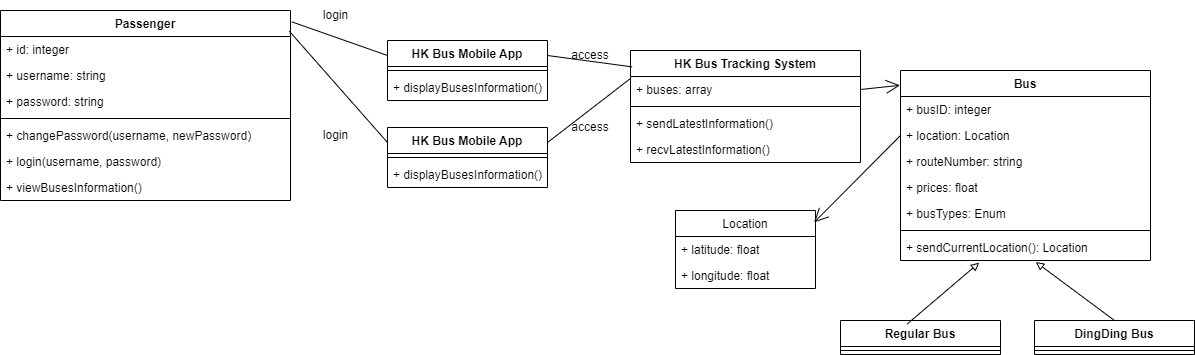

The diagram above was exported from draw.io. Its source (the exported page's mxGraphModel, read from the mxfile embedded in the PNG):
<mxGraphModel dx="2107" dy="677" grid="1" gridSize="10" guides="1" tooltips="1" connect="1" arrows="1" fold="1" page="1" pageScale="1" pageWidth="827" pageHeight="1169" math="0" shadow="0">
  <root>
    <mxCell id="0" />
    <mxCell id="1" parent="0" />
    <mxCell id="Zpfk5f3Edi4mFR9ruWLb-1" value="Bus" style="swimlane;fontStyle=1;align=center;verticalAlign=top;childLayout=stackLayout;horizontal=1;startSize=26;horizontalStack=0;resizeParent=1;resizeParentMax=0;resizeLast=0;collapsible=1;marginBottom=0;" parent="1" vertex="1">
      <mxGeometry x="100" y="280" width="250" height="190" as="geometry" />
    </mxCell>
    <mxCell id="Zpfk5f3Edi4mFR9ruWLb-2" value="+ busID: integer" style="text;strokeColor=none;fillColor=none;align=left;verticalAlign=top;spacingLeft=4;spacingRight=4;overflow=hidden;rotatable=0;points=[[0,0.5],[1,0.5]];portConstraint=eastwest;" parent="Zpfk5f3Edi4mFR9ruWLb-1" vertex="1">
      <mxGeometry y="26" width="250" height="26" as="geometry" />
    </mxCell>
    <mxCell id="Zpfk5f3Edi4mFR9ruWLb-16" value="+ location: Location" style="text;strokeColor=none;fillColor=none;align=left;verticalAlign=top;spacingLeft=4;spacingRight=4;overflow=hidden;rotatable=0;points=[[0,0.5],[1,0.5]];portConstraint=eastwest;" parent="Zpfk5f3Edi4mFR9ruWLb-1" vertex="1">
      <mxGeometry y="52" width="250" height="26" as="geometry" />
    </mxCell>
    <mxCell id="Zpfk5f3Edi4mFR9ruWLb-17" value="+ routeNumber: string" style="text;strokeColor=none;fillColor=none;align=left;verticalAlign=top;spacingLeft=4;spacingRight=4;overflow=hidden;rotatable=0;points=[[0,0.5],[1,0.5]];portConstraint=eastwest;" parent="Zpfk5f3Edi4mFR9ruWLb-1" vertex="1">
      <mxGeometry y="78" width="250" height="26" as="geometry" />
    </mxCell>
    <mxCell id="Zpfk5f3Edi4mFR9ruWLb-18" value="+ prices: float" style="text;strokeColor=none;fillColor=none;align=left;verticalAlign=top;spacingLeft=4;spacingRight=4;overflow=hidden;rotatable=0;points=[[0,0.5],[1,0.5]];portConstraint=eastwest;" parent="Zpfk5f3Edi4mFR9ruWLb-1" vertex="1">
      <mxGeometry y="104" width="250" height="26" as="geometry" />
    </mxCell>
    <mxCell id="Zpfk5f3Edi4mFR9ruWLb-5" value="+ busTypes: Enum" style="text;strokeColor=none;fillColor=none;align=left;verticalAlign=top;spacingLeft=4;spacingRight=4;overflow=hidden;rotatable=0;points=[[0,0.5],[1,0.5]];portConstraint=eastwest;" parent="Zpfk5f3Edi4mFR9ruWLb-1" vertex="1">
      <mxGeometry y="130" width="250" height="26" as="geometry" />
    </mxCell>
    <mxCell id="Zpfk5f3Edi4mFR9ruWLb-3" value="" style="line;strokeWidth=1;fillColor=none;align=left;verticalAlign=middle;spacingTop=-1;spacingLeft=3;spacingRight=3;rotatable=0;labelPosition=right;points=[];portConstraint=eastwest;strokeColor=inherit;" parent="Zpfk5f3Edi4mFR9ruWLb-1" vertex="1">
      <mxGeometry y="156" width="250" height="8" as="geometry" />
    </mxCell>
    <mxCell id="Zpfk5f3Edi4mFR9ruWLb-4" value="+ sendCurrentLocation(): Location" style="text;strokeColor=none;fillColor=none;align=left;verticalAlign=top;spacingLeft=4;spacingRight=4;overflow=hidden;rotatable=0;points=[[0,0.5],[1,0.5]];portConstraint=eastwest;" parent="Zpfk5f3Edi4mFR9ruWLb-1" vertex="1">
      <mxGeometry y="164" width="250" height="26" as="geometry" />
    </mxCell>
    <mxCell id="Zpfk5f3Edi4mFR9ruWLb-10" value="Location" style="swimlane;fontStyle=0;childLayout=stackLayout;horizontal=1;startSize=26;fillColor=none;horizontalStack=0;resizeParent=1;resizeParentMax=0;resizeLast=0;collapsible=1;marginBottom=0;" parent="1" vertex="1">
      <mxGeometry x="-125" y="420" width="140" height="78" as="geometry" />
    </mxCell>
    <mxCell id="Zpfk5f3Edi4mFR9ruWLb-11" value="+ latitude: float" style="text;strokeColor=none;fillColor=none;align=left;verticalAlign=top;spacingLeft=4;spacingRight=4;overflow=hidden;rotatable=0;points=[[0,0.5],[1,0.5]];portConstraint=eastwest;" parent="Zpfk5f3Edi4mFR9ruWLb-10" vertex="1">
      <mxGeometry y="26" width="140" height="26" as="geometry" />
    </mxCell>
    <mxCell id="Zpfk5f3Edi4mFR9ruWLb-12" value="+ longitude: float" style="text;strokeColor=none;fillColor=none;align=left;verticalAlign=top;spacingLeft=4;spacingRight=4;overflow=hidden;rotatable=0;points=[[0,0.5],[1,0.5]];portConstraint=eastwest;" parent="Zpfk5f3Edi4mFR9ruWLb-10" vertex="1">
      <mxGeometry y="52" width="140" height="26" as="geometry" />
    </mxCell>
    <mxCell id="T48LlTzva8_KTdj2CX_r-11" style="edgeStyle=none;html=1;entryX=0;entryY=0.25;entryDx=0;entryDy=0;strokeColor=default;endArrow=none;endFill=0;exitX=1.005;exitY=0.06;exitDx=0;exitDy=0;exitPerimeter=0;" edge="1" parent="1" source="Zpfk5f3Edi4mFR9ruWLb-19" target="T48LlTzva8_KTdj2CX_r-2">
      <mxGeometry relative="1" as="geometry">
        <mxPoint x="-490" y="230" as="sourcePoint" />
      </mxGeometry>
    </mxCell>
    <mxCell id="Zpfk5f3Edi4mFR9ruWLb-19" value="Passenger" style="swimlane;fontStyle=1;align=center;verticalAlign=top;childLayout=stackLayout;horizontal=1;startSize=26;horizontalStack=0;resizeParent=1;resizeParentMax=0;resizeLast=0;collapsible=1;marginBottom=0;" parent="1" vertex="1">
      <mxGeometry x="-800" y="220" width="290" height="190" as="geometry" />
    </mxCell>
    <mxCell id="T48LlTzva8_KTdj2CX_r-1" value="+ id: integer" style="text;strokeColor=none;fillColor=none;align=left;verticalAlign=top;spacingLeft=4;spacingRight=4;overflow=hidden;rotatable=0;points=[[0,0.5],[1,0.5]];portConstraint=eastwest;" vertex="1" parent="Zpfk5f3Edi4mFR9ruWLb-19">
      <mxGeometry y="26" width="290" height="26" as="geometry" />
    </mxCell>
    <mxCell id="Zpfk5f3Edi4mFR9ruWLb-23" value="+ username: string" style="text;strokeColor=none;fillColor=none;align=left;verticalAlign=top;spacingLeft=4;spacingRight=4;overflow=hidden;rotatable=0;points=[[0,0.5],[1,0.5]];portConstraint=eastwest;" parent="Zpfk5f3Edi4mFR9ruWLb-19" vertex="1">
      <mxGeometry y="52" width="290" height="26" as="geometry" />
    </mxCell>
    <mxCell id="Zpfk5f3Edi4mFR9ruWLb-20" value="+ password: string" style="text;strokeColor=none;fillColor=none;align=left;verticalAlign=top;spacingLeft=4;spacingRight=4;overflow=hidden;rotatable=0;points=[[0,0.5],[1,0.5]];portConstraint=eastwest;" parent="Zpfk5f3Edi4mFR9ruWLb-19" vertex="1">
      <mxGeometry y="78" width="290" height="26" as="geometry" />
    </mxCell>
    <mxCell id="Zpfk5f3Edi4mFR9ruWLb-21" value="" style="line;strokeWidth=1;fillColor=none;align=left;verticalAlign=middle;spacingTop=-1;spacingLeft=3;spacingRight=3;rotatable=0;labelPosition=right;points=[];portConstraint=eastwest;strokeColor=inherit;" parent="Zpfk5f3Edi4mFR9ruWLb-19" vertex="1">
      <mxGeometry y="104" width="290" height="8" as="geometry" />
    </mxCell>
    <mxCell id="Zpfk5f3Edi4mFR9ruWLb-24" value="+ changePassword(username, newPassword)" style="text;strokeColor=none;fillColor=none;align=left;verticalAlign=top;spacingLeft=4;spacingRight=4;overflow=hidden;rotatable=0;points=[[0,0.5],[1,0.5]];portConstraint=eastwest;" parent="Zpfk5f3Edi4mFR9ruWLb-19" vertex="1">
      <mxGeometry y="112" width="290" height="26" as="geometry" />
    </mxCell>
    <mxCell id="Zpfk5f3Edi4mFR9ruWLb-22" value="+ login(username, password)" style="text;strokeColor=none;fillColor=none;align=left;verticalAlign=top;spacingLeft=4;spacingRight=4;overflow=hidden;rotatable=0;points=[[0,0.5],[1,0.5]];portConstraint=eastwest;" parent="Zpfk5f3Edi4mFR9ruWLb-19" vertex="1">
      <mxGeometry y="138" width="290" height="26" as="geometry" />
    </mxCell>
    <mxCell id="Zpfk5f3Edi4mFR9ruWLb-29" value="+ viewBusesInformation()" style="text;strokeColor=none;fillColor=none;align=left;verticalAlign=top;spacingLeft=4;spacingRight=4;overflow=hidden;rotatable=0;points=[[0,0.5],[1,0.5]];portConstraint=eastwest;" parent="Zpfk5f3Edi4mFR9ruWLb-19" vertex="1">
      <mxGeometry y="164" width="290" height="26" as="geometry" />
    </mxCell>
    <mxCell id="Zpfk5f3Edi4mFR9ruWLb-25" value="HK Bus Tracking System" style="swimlane;fontStyle=1;align=center;verticalAlign=top;childLayout=stackLayout;horizontal=1;startSize=26;horizontalStack=0;resizeParent=1;resizeParentMax=0;resizeLast=0;collapsible=1;marginBottom=0;" parent="1" vertex="1">
      <mxGeometry x="-170" y="260" width="230" height="112" as="geometry" />
    </mxCell>
    <mxCell id="Zpfk5f3Edi4mFR9ruWLb-26" value="+ buses: array" style="text;strokeColor=none;fillColor=none;align=left;verticalAlign=top;spacingLeft=4;spacingRight=4;overflow=hidden;rotatable=0;points=[[0,0.5],[1,0.5]];portConstraint=eastwest;" parent="Zpfk5f3Edi4mFR9ruWLb-25" vertex="1">
      <mxGeometry y="26" width="230" height="26" as="geometry" />
    </mxCell>
    <mxCell id="Zpfk5f3Edi4mFR9ruWLb-27" value="" style="line;strokeWidth=1;fillColor=none;align=left;verticalAlign=middle;spacingTop=-1;spacingLeft=3;spacingRight=3;rotatable=0;labelPosition=right;points=[];portConstraint=eastwest;strokeColor=inherit;" parent="Zpfk5f3Edi4mFR9ruWLb-25" vertex="1">
      <mxGeometry y="52" width="230" height="8" as="geometry" />
    </mxCell>
    <mxCell id="Zpfk5f3Edi4mFR9ruWLb-28" value="+ sendLatestInformation()" style="text;strokeColor=none;fillColor=none;align=left;verticalAlign=top;spacingLeft=4;spacingRight=4;overflow=hidden;rotatable=0;points=[[0,0.5],[1,0.5]];portConstraint=eastwest;" parent="Zpfk5f3Edi4mFR9ruWLb-25" vertex="1">
      <mxGeometry y="60" width="230" height="26" as="geometry" />
    </mxCell>
    <mxCell id="T48LlTzva8_KTdj2CX_r-21" value="+ recvLatestInformation()" style="text;strokeColor=none;fillColor=none;align=left;verticalAlign=top;spacingLeft=4;spacingRight=4;overflow=hidden;rotatable=0;points=[[0,0.5],[1,0.5]];portConstraint=eastwest;" vertex="1" parent="Zpfk5f3Edi4mFR9ruWLb-25">
      <mxGeometry y="86" width="230" height="26" as="geometry" />
    </mxCell>
    <mxCell id="Zpfk5f3Edi4mFR9ruWLb-30" value="" style="endArrow=open;endFill=1;endSize=12;html=1;exitX=0;exitY=0.5;exitDx=0;exitDy=0;entryX=0.99;entryY=0.152;entryDx=0;entryDy=0;entryPerimeter=0;" parent="1" source="Zpfk5f3Edi4mFR9ruWLb-16" target="Zpfk5f3Edi4mFR9ruWLb-10" edge="1">
      <mxGeometry width="160" relative="1" as="geometry">
        <mxPoint x="400" y="240" as="sourcePoint" />
        <mxPoint x="560" y="240" as="targetPoint" />
      </mxGeometry>
    </mxCell>
    <mxCell id="Zpfk5f3Edi4mFR9ruWLb-31" value="" style="endArrow=open;endFill=1;endSize=12;html=1;exitX=1;exitY=0.5;exitDx=0;exitDy=0;entryX=-0.002;entryY=0.078;entryDx=0;entryDy=0;entryPerimeter=0;" parent="1" source="Zpfk5f3Edi4mFR9ruWLb-26" target="Zpfk5f3Edi4mFR9ruWLb-1" edge="1">
      <mxGeometry width="160" relative="1" as="geometry">
        <mxPoint x="-100.00000000000023" y="409.99599999999987" as="sourcePoint" />
        <mxPoint x="-8.269999999999982" y="410.0160000000001" as="targetPoint" />
      </mxGeometry>
    </mxCell>
    <mxCell id="Zpfk5f3Edi4mFR9ruWLb-33" value="access" style="text;html=1;strokeColor=none;fillColor=none;align=center;verticalAlign=middle;whiteSpace=wrap;rounded=0;" parent="1" vertex="1">
      <mxGeometry x="-240" y="322" width="60" height="30" as="geometry" />
    </mxCell>
    <mxCell id="T48LlTzva8_KTdj2CX_r-15" style="edgeStyle=none;html=1;exitX=1;exitY=0.25;exitDx=0;exitDy=0;entryX=0.007;entryY=0.146;entryDx=0;entryDy=0;strokeColor=default;endArrow=none;endFill=0;entryPerimeter=0;" edge="1" parent="1" source="T48LlTzva8_KTdj2CX_r-2" target="Zpfk5f3Edi4mFR9ruWLb-25">
      <mxGeometry relative="1" as="geometry" />
    </mxCell>
    <mxCell id="T48LlTzva8_KTdj2CX_r-2" value="HK Bus Mobile App" style="swimlane;fontStyle=1;align=center;verticalAlign=top;childLayout=stackLayout;horizontal=1;startSize=26;horizontalStack=0;resizeParent=1;resizeParentMax=0;resizeLast=0;collapsible=1;marginBottom=0;" vertex="1" parent="1">
      <mxGeometry x="-413" y="250" width="160" height="60" as="geometry" />
    </mxCell>
    <mxCell id="T48LlTzva8_KTdj2CX_r-4" value="" style="line;strokeWidth=1;fillColor=none;align=left;verticalAlign=middle;spacingTop=-1;spacingLeft=3;spacingRight=3;rotatable=0;labelPosition=right;points=[];portConstraint=eastwest;strokeColor=inherit;" vertex="1" parent="T48LlTzva8_KTdj2CX_r-2">
      <mxGeometry y="26" width="160" height="8" as="geometry" />
    </mxCell>
    <mxCell id="T48LlTzva8_KTdj2CX_r-5" value="+ displayBusesInformation()" style="text;strokeColor=none;fillColor=none;align=left;verticalAlign=top;spacingLeft=4;spacingRight=4;overflow=hidden;rotatable=0;points=[[0,0.5],[1,0.5]];portConstraint=eastwest;" vertex="1" parent="T48LlTzva8_KTdj2CX_r-2">
      <mxGeometry y="34" width="160" height="26" as="geometry" />
    </mxCell>
    <mxCell id="T48LlTzva8_KTdj2CX_r-16" style="edgeStyle=none;html=1;exitX=1;exitY=0.25;exitDx=0;exitDy=0;strokeColor=default;endArrow=none;endFill=0;entryX=0;entryY=0.25;entryDx=0;entryDy=0;" edge="1" parent="1" source="T48LlTzva8_KTdj2CX_r-6" target="Zpfk5f3Edi4mFR9ruWLb-25">
      <mxGeometry relative="1" as="geometry">
        <mxPoint x="-200" y="300" as="targetPoint" />
      </mxGeometry>
    </mxCell>
    <mxCell id="T48LlTzva8_KTdj2CX_r-6" value="HK Bus Mobile App" style="swimlane;fontStyle=1;align=center;verticalAlign=top;childLayout=stackLayout;horizontal=1;startSize=26;horizontalStack=0;resizeParent=1;resizeParentMax=0;resizeLast=0;collapsible=1;marginBottom=0;" vertex="1" parent="1">
      <mxGeometry x="-413" y="337" width="160" height="60" as="geometry" />
    </mxCell>
    <mxCell id="T48LlTzva8_KTdj2CX_r-7" value="" style="line;strokeWidth=1;fillColor=none;align=left;verticalAlign=middle;spacingTop=-1;spacingLeft=3;spacingRight=3;rotatable=0;labelPosition=right;points=[];portConstraint=eastwest;strokeColor=inherit;" vertex="1" parent="T48LlTzva8_KTdj2CX_r-6">
      <mxGeometry y="26" width="160" height="8" as="geometry" />
    </mxCell>
    <mxCell id="T48LlTzva8_KTdj2CX_r-8" value="+ displayBusesInformation()" style="text;strokeColor=none;fillColor=none;align=left;verticalAlign=top;spacingLeft=4;spacingRight=4;overflow=hidden;rotatable=0;points=[[0,0.5],[1,0.5]];portConstraint=eastwest;" vertex="1" parent="T48LlTzva8_KTdj2CX_r-6">
      <mxGeometry y="34" width="160" height="26" as="geometry" />
    </mxCell>
    <mxCell id="T48LlTzva8_KTdj2CX_r-12" style="edgeStyle=none;html=1;exitX=0.996;exitY=0.109;exitDx=0;exitDy=0;entryX=0;entryY=0.25;entryDx=0;entryDy=0;exitPerimeter=0;endArrow=none;endFill=0;" edge="1" parent="1" source="Zpfk5f3Edi4mFR9ruWLb-19" target="T48LlTzva8_KTdj2CX_r-6">
      <mxGeometry relative="1" as="geometry" />
    </mxCell>
    <mxCell id="T48LlTzva8_KTdj2CX_r-13" value="login" style="text;html=1;align=center;verticalAlign=middle;resizable=0;points=[];autosize=1;strokeColor=none;fillColor=none;" vertex="1" parent="1">
      <mxGeometry x="-490" y="210" width="50" height="30" as="geometry" />
    </mxCell>
    <mxCell id="T48LlTzva8_KTdj2CX_r-14" value="login" style="text;html=1;align=center;verticalAlign=middle;resizable=0;points=[];autosize=1;strokeColor=none;fillColor=none;" vertex="1" parent="1">
      <mxGeometry x="-490" y="330" width="50" height="30" as="geometry" />
    </mxCell>
    <mxCell id="T48LlTzva8_KTdj2CX_r-17" value="access" style="text;html=1;strokeColor=none;fillColor=none;align=center;verticalAlign=middle;whiteSpace=wrap;rounded=0;" vertex="1" parent="1">
      <mxGeometry x="-240" y="250" width="60" height="30" as="geometry" />
    </mxCell>
    <mxCell id="T48LlTzva8_KTdj2CX_r-22" value="Regular Bus" style="swimlane;fontStyle=1;align=center;verticalAlign=top;childLayout=stackLayout;horizontal=1;startSize=26;horizontalStack=0;resizeParent=1;resizeParentMax=0;resizeLast=0;collapsible=1;marginBottom=0;" vertex="1" parent="1">
      <mxGeometry x="40" y="530" width="160" height="34" as="geometry" />
    </mxCell>
    <mxCell id="T48LlTzva8_KTdj2CX_r-24" value="" style="line;strokeWidth=1;fillColor=none;align=left;verticalAlign=middle;spacingTop=-1;spacingLeft=3;spacingRight=3;rotatable=0;labelPosition=right;points=[];portConstraint=eastwest;strokeColor=inherit;" vertex="1" parent="T48LlTzva8_KTdj2CX_r-22">
      <mxGeometry y="26" width="160" height="8" as="geometry" />
    </mxCell>
    <mxCell id="T48LlTzva8_KTdj2CX_r-26" value="DingDing Bus" style="swimlane;fontStyle=1;align=center;verticalAlign=top;childLayout=stackLayout;horizontal=1;startSize=26;horizontalStack=0;resizeParent=1;resizeParentMax=0;resizeLast=0;collapsible=1;marginBottom=0;" vertex="1" parent="1">
      <mxGeometry x="234" y="530" width="160" height="34" as="geometry" />
    </mxCell>
    <mxCell id="T48LlTzva8_KTdj2CX_r-27" value="" style="line;strokeWidth=1;fillColor=none;align=left;verticalAlign=middle;spacingTop=-1;spacingLeft=3;spacingRight=3;rotatable=0;labelPosition=right;points=[];portConstraint=eastwest;strokeColor=inherit;" vertex="1" parent="T48LlTzva8_KTdj2CX_r-26">
      <mxGeometry y="26" width="160" height="8" as="geometry" />
    </mxCell>
    <mxCell id="T48LlTzva8_KTdj2CX_r-29" style="edgeStyle=none;html=1;exitX=0.541;exitY=1.058;exitDx=0;exitDy=0;entryX=0.5;entryY=0;entryDx=0;entryDy=0;strokeColor=default;endArrow=none;endFill=0;exitPerimeter=0;startArrow=block;startFill=0;" edge="1" parent="1" source="Zpfk5f3Edi4mFR9ruWLb-4" target="T48LlTzva8_KTdj2CX_r-26">
      <mxGeometry relative="1" as="geometry" />
    </mxCell>
    <mxCell id="T48LlTzva8_KTdj2CX_r-31" style="edgeStyle=none;html=1;exitX=0.315;exitY=1.083;exitDx=0;exitDy=0;entryX=0.417;entryY=0.103;entryDx=0;entryDy=0;entryPerimeter=0;strokeColor=default;startArrow=block;startFill=0;endArrow=none;endFill=0;exitPerimeter=0;" edge="1" parent="1" source="Zpfk5f3Edi4mFR9ruWLb-4" target="T48LlTzva8_KTdj2CX_r-22">
      <mxGeometry relative="1" as="geometry" />
    </mxCell>
  </root>
</mxGraphModel>